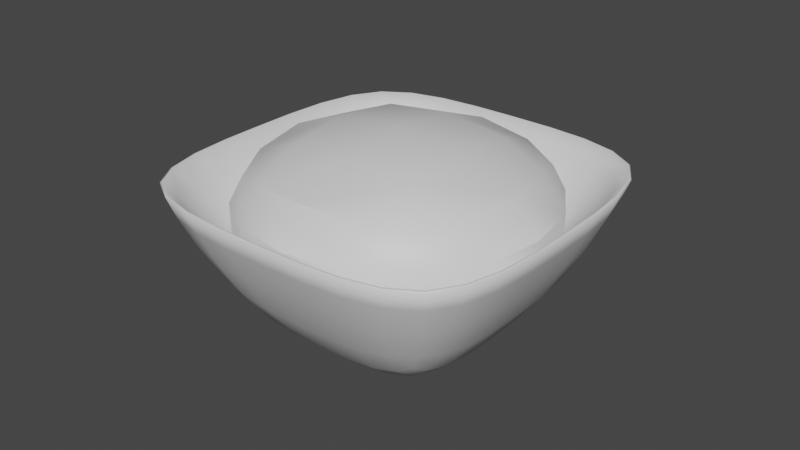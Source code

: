 # Source: bld_meal.blend  (saved by Blender 3.3.6; exported with 4.5.12 LTS)
import bpy
from mathutils import Matrix  # noqa: F401  (used for matrix-valued properties, if any)

bpy.ops.wm.read_factory_settings(use_empty=True)
scene = bpy.context.scene
scene.name = 'Scene'

# ---- collections
col_collection = bpy.data.collections.new('Collection'); scene.collection.children.link(col_collection)

# ---- materials (node trees are filled in below, after node groups)
mat_material = bpy.data.materials.new('Material')
mat_material.alpha_threshold = 0.0
mat_material.use_transparent_shadow = False
mat_material.roughness = 0.5
mat_material.line_color = (0.0, 0.0, 0.0, 1.0)
mat_material_001 = bpy.data.materials.new('Material.001')
mat_material_001.use_transparent_shadow = False

# ---- node groups
ng_auto_smooth = bpy.data.node_groups.new('Auto Smooth', 'GeometryNodeTree')
_s = ng_auto_smooth.interface.new_socket(name='Geometry', in_out='OUTPUT', socket_type='NodeSocketGeometry')
_s = ng_auto_smooth.interface.new_socket(name='Geometry', in_out='INPUT', socket_type='NodeSocketGeometry')
_s = ng_auto_smooth.interface.new_socket(name='Angle', in_out='INPUT', socket_type='NodeSocketFloat')
_s.subtype = 'ANGLE'
_s.min_value = 0.0
_s.max_value = 3.142
ng_auto_smooth.is_modifier = True
_N = ng_auto_smooth.nodes; _L = ng_auto_smooth.links
n0 = _N.new('NodeGroupOutput'); n0.name = 'Group Output'; n0.location = (480, -100)
n1 = _N.new('NodeGroupInput'); n1.name = 'Group Input'; n1.location = (-420, -300)
n2 = _N.new('NodeGroupInput'); n2.name = 'Group Input.001'; n2.location = (-60, -100)
n3 = _N.new('GeometryNodeSetShadeSmooth'); n3.name = 'Set Shade Smooth'; n3.location = (120, -100)
n3.domain = 'EDGE'
n4 = _N.new('GeometryNodeSetShadeSmooth'); n4.name = 'Set Shade Smooth.001'; n4.location = (300, -100)
n5 = _N.new('GeometryNodeInputMeshEdgeAngle'); n5.name = 'Edge Angle'; n5.location = (-420, -220)
n6 = _N.new('GeometryNodeInputEdgeSmooth'); n6.name = 'Is Edge Smooth'; n6.location = (-60, -160)
n7 = _N.new('GeometryNodeInputShadeSmooth'); n7.name = 'Is Face Smooth'; n7.location = (-240, -340)
n8 = _N.new('FunctionNodeBooleanMath'); n8.name = 'Boolean Math'; n8.location = (-60, -220)
n9 = _N.new('FunctionNodeCompare'); n9.name = 'Compare'; n9.location = (-240, -180)
n9.operation = 'LESS_EQUAL'
_L.new(n5.outputs[0], n9.inputs[0])
_L.new(n4.outputs[0], n0.inputs[0])
_L.new(n1.outputs[1], n9.inputs[1])
_L.new(n9.outputs[0], n8.inputs[0])
_L.new(n7.outputs[0], n8.inputs[1])
_L.new(n2.outputs[0], n3.inputs[0])
_L.new(n6.outputs[0], n3.inputs[1])
_L.new(n3.outputs[0], n4.inputs[0])
_L.new(n8.outputs[0], n3.inputs[2])
n0.is_active_output = True

# ---- material node trees
mat_material.use_nodes = True; mat_material.node_tree.nodes.clear()
_N = mat_material.node_tree.nodes; _L = mat_material.node_tree.links
n0 = _N.new('ShaderNodeOutputMaterial'); n0.name = 'Material Output'; n0.location = (300, 300)
n1 = _N.new('ShaderNodeBsdfPrincipled'); n1.name = 'Principled BSDF'; n1.location = (10, 300)
n1.distribution = 'GGX'
n1.subsurface_method = 'RANDOM_WALK_SKIN'
n1.inputs[3].default_value = 1.45
n1.inputs[27].default_value = (0.0, 0.0, 0.0, 1.0)
n1.inputs[28].default_value = 1.0
_L.new(n1.outputs[0], n0.inputs[0])
n0.is_active_output = True
mat_material_001.use_nodes = True; mat_material_001.node_tree.nodes.clear()
_N = mat_material_001.node_tree.nodes; _L = mat_material_001.node_tree.links
n0 = _N.new('ShaderNodeBsdfPrincipled'); n0.name = 'Principled BSDF'; n0.location = (10, 300)
n0.distribution = 'GGX'
n0.subsurface_method = 'RANDOM_WALK_SKIN'
n0.inputs[3].default_value = 1.45
n0.inputs[27].default_value = (0.0, 0.0, 0.0, 1.0)
n0.inputs[28].default_value = 1.0
n1 = _N.new('ShaderNodeOutputMaterial'); n1.name = 'Material Output'; n1.location = (300, 300)
_L.new(n0.outputs[0], n1.inputs[0])
n1.is_active_output = True

# ---- world
world_world = bpy.data.worlds.new('World'); scene.world = world_world
world_world.use_nodes = True; world_world.node_tree.nodes.clear()
_N = world_world.node_tree.nodes; _L = world_world.node_tree.links
n0 = _N.new('ShaderNodeOutputWorld'); n0.name = 'World Output'; n0.location = (300, 300)
n1 = _N.new('ShaderNodeBackground'); n1.name = 'Background'; n1.location = (10, 300)
n1.inputs[0].default_value = (0.05088, 0.05088, 0.05088, 1.0)
_L.new(n1.outputs[0], n0.inputs[0])
n0.is_active_output = True
world_world.color = (0.05088, 0.05088, 0.05088)
world_world.use_sun_shadow = False
world_world.sun_shadow_jitter_overblur = 0.0

# ---- meshes
me_cube = bpy.data.meshes.new('Cube')
me_cube.from_pydata([(1.83, 1.839, 1.0), (1.0, 1.0, -1.0), (1.83, -1.82, 1.0), (1.0, -1.0, -1.0), (-1.83, 1.839, 1.0), (-1.0, 1.0, -1.0), (-1.83, -1.82, 1.0), (-1.0, -1.0, -1.0), (-1.0, -0.03531, -1.0), (1.83, -0.05484, 1.0), (-1.83, -0.05484, 1.0), (1.0, -0.03531, -1.0), (0.0, 1.0, -1.0), (0.0, -1.82, 1.0), (0.0, -1.0, -1.0), (0.0, 1.839, 1.0), (0.0, -0.03531, -1.0), (0.0, -1.183, -0.2267), (-1.186, -1.183, -0.2267), (1.186, -0.03968, -0.2267), (1.186, -1.183, -0.2267), (-1.186, -0.03968, -0.2267), (-1.186, 1.188, -0.2267), (0.0, 1.188, -0.2267), (1.186, 1.188, -0.2267), (0.0, -0.03968, -0.2267)], [], [(10, 6, 18, 21), (14, 13, 6, 7), (8, 10, 4, 5), (16, 11, 3, 14), (11, 9, 2, 3), (12, 15, 0, 1), (1, 0, 9, 11), (12, 1, 11, 16), (7, 6, 10, 8), (2, 9, 19, 20), (4, 10, 21, 22), (5, 12, 16, 8), (5, 4, 15, 12), (8, 16, 14, 7), (3, 2, 13, 14), (9, 0, 24, 19), (25, 21, 18, 17), (23, 22, 21, 25), (24, 23, 25, 19), (19, 25, 17, 20), (15, 4, 22, 23), (13, 2, 20, 17), (0, 15, 23, 24), (6, 13, 17, 18)])
me_cube.polygons.foreach_set('use_smooth', [True] * 24)
_uv = me_cube.uv_layers.new(name='UVMap')
_uv.uv.foreach_set('vector', [0.8054, 0.5828, 0.8054, 0.5325, 0.8054, 0.5325, 0.8054, 0.5828, 0.7012, 0.8974, 0.8054, 0.8974, 0.8054, 0.9496, 0.7012, 0.9496, 0.7012, 0.5828, 0.8054, 0.5828, 0.8054, 0.6368, 0.7012, 0.6368, 0.649, 0.795, 0.7012, 0.795, 0.7012, 0.8453, 0.649, 0.8453, 0.7012, 0.795, 0.8054, 0.795, 0.8054, 0.8453, 0.7012, 0.8453, 0.7012, 0.6889, 0.8054, 0.6889, 0.8054, 0.741, 0.7012, 0.741, 0.7012, 0.741, 0.8054, 0.741, 0.8054, 0.795, 0.7012, 0.795, 0.649, 0.741, 0.7012, 0.741, 0.7012, 0.795, 0.649, 0.795, 0.7012, 0.5325, 0.8054, 0.5325, 0.8054, 0.5828, 0.7012, 0.5828, 0.8054, 0.8453, 0.8054, 0.795, 0.8054, 0.795, 0.8054, 0.8453, 0.8054, 0.6368, 0.8054, 0.5828, 0.8054, 0.5828, 0.8054, 0.6368, 0.5969, 0.741, 0.649, 0.741, 0.649, 0.795, 0.5969, 0.795, 0.7012, 0.6368, 0.8054, 0.6368, 0.8054, 0.6889, 0.7012, 0.6889, 0.5969, 0.795, 0.649, 0.795, 0.649, 0.8453, 0.5969, 0.8453, 0.7012, 0.8453, 0.8054, 0.8453, 0.8054, 0.8974, 0.7012, 0.8974, 0.8054, 0.795, 0.8054, 0.741, 0.8054, 0.741, 0.8054, 0.795, 0.8576, 0.795, 0.9097, 0.795, 0.9097, 0.8453, 0.8576, 0.8453, 0.9999, 9.826e-05, 0.9999, 0.9658, 9.826e-05, 0.9658, 9.845e-05, 9.855e-05, 0.8054, 0.741, 0.8576, 0.741, 0.8576, 0.795, 0.8054, 0.795, 0.8054, 0.795, 0.8576, 0.795, 0.8576, 0.8453, 0.8054, 0.8453, 0.8054, 0.6889, 0.8054, 0.6368, 0.8054, 0.6368, 0.8054, 0.6889, 0.8054, 0.8974, 0.8054, 0.8453, 0.8054, 0.8453, 0.8054, 0.8974, 0.8054, 0.741, 0.8054, 0.6889, 0.8054, 0.6889, 0.8054, 0.741, 0.8054, 0.9496, 0.8054, 0.8974, 0.8054, 0.8974, 0.8054, 0.9496])
me_cube.materials.append(mat_material)
me_cube.use_mirror_vertex_groups = False
me_cube.update()
me_cube_001 = bpy.data.meshes.new('Cube.001')
me_cube_001.from_pydata([(-1.0, -1.0, -1.0), (-2.114, -2.114, 1.176), (-1.0, 1.0, -1.0), (-2.114, 2.114, 1.176), (1.0, -1.0, -1.0), (2.114, -2.114, 1.176), (1.0, 1.0, -1.0), (2.114, 2.114, 1.176)], [], [(0, 1, 3, 2), (2, 3, 7, 6), (6, 7, 5, 4), (4, 5, 1, 0), (2, 6, 4, 0), (7, 3, 1, 5)])
me_cube_001.polygons.foreach_set('use_smooth', [True] * 6)
_uv = me_cube_001.uv_layers.new(name='UVMap')
_uv.uv.foreach_set('vector', [0.3616, 0.5252, 0.4491, 0.5903, 0.3841, 0.6778, 0.2965, 0.6128, 0.2965, 0.6128, 0.3841, 0.6778, 0.3191, 0.7654, 0.2315, 0.7004, 0.2315, 0.7004, 0.3191, 0.7654, 0.2541, 0.8529, 0.1665, 0.7879, 0.1665, 0.7879, 0.2541, 0.8529, 0.189, 0.9405, 0.1015, 0.8755, 0.144, 0.6353, 0.2315, 0.7004, 0.1665, 0.7879, 0.07895, 0.7229, 0.3191, 0.7654, 0.4066, 0.8304, 0.3416, 0.918, 0.2541, 0.8529])
me_cube_001.materials.append(mat_material_001)
me_cube_001.update()

# ---- objects
ob_bowl = bpy.data.objects.new('Bowl', me_cube)
ob_food = bpy.data.objects.new('Food', me_cube_001)

# ---- transforms, parenting, visibility, modifiers, constraints
ob_bowl.location = (0.0, 0.0, 0.0)
ob_bowl.lock_rotations_4d = False
ob_bowl.empty_display_type = 'ARROWS'
ob_bowl.lineart.crease_threshold = 0.0
_m = ob_bowl.modifiers.new('Subdivision', 'SUBSURF')
ob_food.location = (0.0, 0.0, -0.147)
ob_food.scale = (1.003, 1.003, 1.003)
_m = ob_food.modifiers.new('Subdivision', 'SUBSURF')
_m = ob_food.modifiers.new('Auto Smooth', 'NODES')
_m.node_group = ng_auto_smooth
_gi = [s.identifier for s in ng_auto_smooth.interface.items_tree if s.item_type == 'SOCKET' and s.in_out == 'INPUT']
_m[_gi[1]] = 0.5463  # Angle

# ---- collection membership
col_collection.objects.link(ob_bowl)
col_collection.objects.link(ob_food)

# ---- scene / render settings (as saved in the file)
scene.frame_start = 1; scene.frame_end = 250; scene.frame_set(1)
scene.render.engine = 'BLENDER_EEVEE_NEXT'
scene.cycles.sampling_pattern = 'TABULATED_SOBOL'
scene.cycles.use_light_tree = False
scene.view_settings.view_transform = 'Filmic'
bpy.context.view_layer.update()

# ---- added for rendering (the .blend has no active camera and no usable light): camera, sun
cam_auto = bpy.data.cameras.new('AutoCamera')
cam_auto.lens = 50.0
cam_auto.sensor_width = 36.0
cam_auto.clip_end = 1000.0
ob_auto_camera = bpy.data.objects.new('AutoCamera', cam_auto)
scene.collection.objects.link(ob_auto_camera)
ob_auto_camera.location = (5.13296, -6.14979, 4.10637)
ob_auto_camera.rotation_euler = (1.09748, -7.21219e-08, 0.694738)
scene.camera = ob_auto_camera
light_auto_sun = bpy.data.lights.new('AutoSun', 'SUN')
light_auto_sun.energy = 3.0
light_auto_sun.angle = 0.0523599
ob_auto_sun = bpy.data.objects.new('AutoSun', light_auto_sun)
scene.collection.objects.link(ob_auto_sun)
ob_auto_sun.rotation_euler = (0.872665, 0.174533, 0.523599)
bpy.context.view_layer.update()
